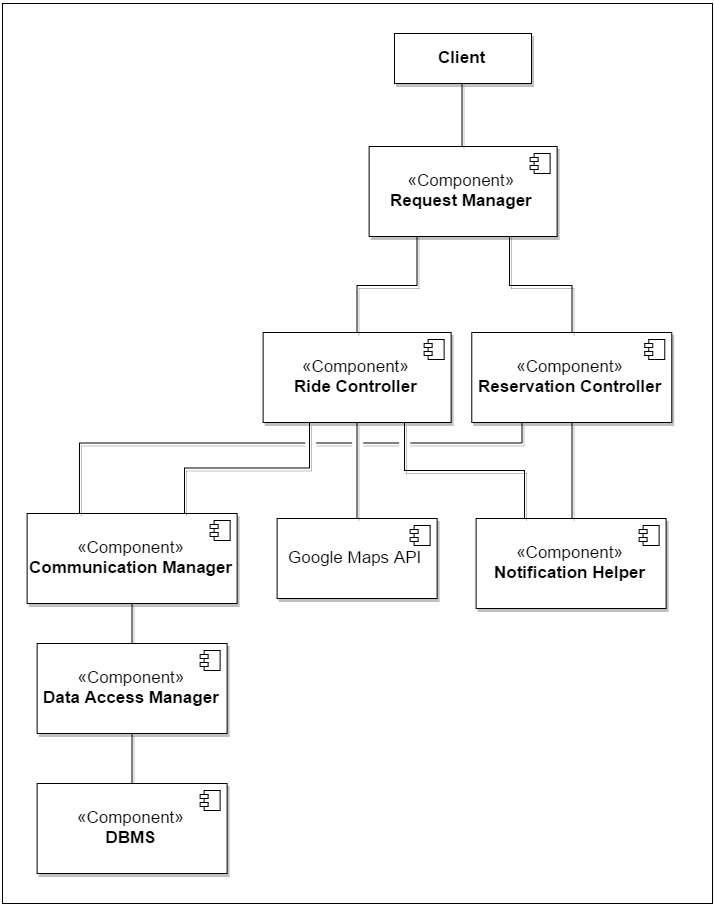

The diagram above was exported from draw.io. Its source (the exported page's mxGraphModel, read from the mxfile embedded in the PNG):
<mxGraphModel dx="3128" dy="1533" grid="1" gridSize="10" guides="1" tooltips="1" connect="1" arrows="1" fold="1" page="1" pageScale="1" pageWidth="40000" pageHeight="5000" background="#ffffff" math="0" shadow="0">
  <root>
    <mxCell id="0" />
    <mxCell id="1" parent="0" />
    <mxCell id="2" value="" style="whiteSpace=wrap;html=1;shadow=0;strokeColor=#000000;fontSize=17;fontColor=#FF8000;" vertex="1" parent="1">
      <mxGeometry x="3040" y="130" width="710" height="900" as="geometry" />
    </mxCell>
    <mxCell id="3" style="edgeStyle=orthogonalEdgeStyle;rounded=0;comic=0;html=1;exitX=0.5;exitY=0;entryX=0.5;entryY=1;shadow=1;endArrow=none;endFill=0;jettySize=auto;orthogonalLoop=1;strokeWidth=1;fontSize=17;fontColor=#FF8000;" edge="1" source="4" target="8" parent="1">
      <mxGeometry x="3169.620320798821" y="860" as="geometry" />
    </mxCell>
    <mxCell id="4" value="&lt;font color=&quot;#000000&quot;&gt;«Component»&lt;br&gt;&lt;/font&gt;&lt;b&gt;&lt;font color=&quot;#000000&quot;&gt;DBMS&lt;/font&gt;&lt;/b&gt;" style="html=1;shadow=1;fontSize=17;fontColor=#FF8000;" vertex="1" parent="1">
      <mxGeometry x="3074.620320798821" y="910" width="190" height="90" as="geometry" />
    </mxCell>
    <mxCell id="5" value="" style="shape=component;jettyWidth=8;jettyHeight=4;" vertex="1" parent="4">
      <mxGeometry x="1" width="20" height="20" relative="1" as="geometry">
        <mxPoint x="-27" y="7" as="offset" />
      </mxGeometry>
    </mxCell>
    <mxCell id="6" value="" style="shape=component;jettyWidth=8;jettyHeight=4;" vertex="1" parent="1">
      <mxGeometry x="3237.620320798821" y="917" width="20" height="20" as="geometry">
        <mxPoint x="-27" y="7" as="offset" />
      </mxGeometry>
    </mxCell>
    <mxCell id="7" style="edgeStyle=orthogonalEdgeStyle;rounded=0;comic=0;html=1;exitX=0.5;exitY=0;entryX=0.5;entryY=1;shadow=1;endArrow=none;endFill=0;jettySize=auto;orthogonalLoop=1;strokeWidth=1;fontSize=17;fontColor=#FF8000;" edge="1" source="8" target="11" parent="1">
      <mxGeometry x="3169.620320798821" y="730" as="geometry" />
    </mxCell>
    <mxCell id="8" value="&lt;font color=&quot;#000000&quot;&gt;«Component»&lt;br&gt;&lt;/font&gt;&lt;b&gt;&lt;font color=&quot;#000000&quot;&gt;Data Access Manager&lt;/font&gt;&lt;/b&gt;" style="html=1;shadow=1;fontSize=17;fontColor=#FF8000;" vertex="1" parent="1">
      <mxGeometry x="3074.620320798821" y="770" width="190" height="90" as="geometry" />
    </mxCell>
    <mxCell id="9" value="" style="shape=component;jettyWidth=8;jettyHeight=4;" vertex="1" parent="8">
      <mxGeometry x="1" width="20" height="20" relative="1" as="geometry">
        <mxPoint x="-27" y="7" as="offset" />
      </mxGeometry>
    </mxCell>
    <mxCell id="10" value="" style="shape=component;jettyWidth=8;jettyHeight=4;" vertex="1" parent="1">
      <mxGeometry x="3237.620320798821" y="777" width="20" height="20" as="geometry">
        <mxPoint x="-27" y="7" as="offset" />
      </mxGeometry>
    </mxCell>
    <mxCell id="11" value="&lt;font color=&quot;#000000&quot;&gt;«Component»&lt;br&gt;&lt;/font&gt;&lt;b&gt;&lt;font color=&quot;#000000&quot;&gt;Communication Manager&lt;/font&gt;&lt;/b&gt;" style="html=1;shadow=1;fontSize=17;fontColor=#FF8000;" vertex="1" parent="1">
      <mxGeometry x="3064.620320798821" y="640" width="210" height="90" as="geometry" />
    </mxCell>
    <mxCell id="12" value="" style="shape=component;jettyWidth=8;jettyHeight=4;" vertex="1" parent="11">
      <mxGeometry x="1" width="20" height="20" relative="1" as="geometry">
        <mxPoint x="-27" y="7" as="offset" />
      </mxGeometry>
    </mxCell>
    <mxCell id="13" value="" style="shape=component;jettyWidth=8;jettyHeight=4;" vertex="1" parent="1">
      <mxGeometry x="3247.620320798821" y="647" width="20" height="20" as="geometry">
        <mxPoint x="-27" y="7" as="offset" />
      </mxGeometry>
    </mxCell>
    <mxCell id="14" value="&lt;font color=&quot;#000000&quot;&gt;Google Maps API&lt;/font&gt;" style="html=1;shadow=1;fontSize=17;fontColor=#FF8000;" vertex="1" parent="1">
      <mxGeometry x="3314.620320798821" y="645" width="160" height="80" as="geometry" />
    </mxCell>
    <mxCell id="15" value="" style="shape=component;jettyWidth=8;jettyHeight=4;" vertex="1" parent="14">
      <mxGeometry x="1" width="20" height="20" relative="1" as="geometry">
        <mxPoint x="-27" y="7" as="offset" />
      </mxGeometry>
    </mxCell>
    <mxCell id="16" value="" style="shape=component;jettyWidth=8;jettyHeight=4;" vertex="1" parent="1">
      <mxGeometry x="3447.620320798821" y="652" width="20" height="20" as="geometry">
        <mxPoint x="-27" y="7" as="offset" />
      </mxGeometry>
    </mxCell>
    <mxCell id="17" value="&lt;font color=&quot;#000000&quot;&gt;«Component»&lt;br&gt;&lt;/font&gt;&lt;b&gt;&lt;font color=&quot;#000000&quot;&gt;Notification Helper&lt;/font&gt;&lt;/b&gt;" style="html=1;shadow=1;fontSize=17;fontColor=#FF8000;" vertex="1" parent="1">
      <mxGeometry x="3513.620320798821" y="645" width="190" height="90" as="geometry" />
    </mxCell>
    <mxCell id="18" value="" style="shape=component;jettyWidth=8;jettyHeight=4;" vertex="1" parent="17">
      <mxGeometry x="1" width="20" height="20" relative="1" as="geometry">
        <mxPoint x="-27" y="7" as="offset" />
      </mxGeometry>
    </mxCell>
    <mxCell id="19" value="" style="shape=component;jettyWidth=8;jettyHeight=4;" vertex="1" parent="1">
      <mxGeometry x="3676.620320798822" y="652" width="20" height="20" as="geometry">
        <mxPoint x="-27" y="7" as="offset" />
      </mxGeometry>
    </mxCell>
    <mxCell id="20" value="&lt;font color=&quot;#000000&quot;&gt;«Component»&lt;br&gt;&lt;/font&gt;&lt;b&gt;&lt;font color=&quot;#000000&quot;&gt;Ride Controller&lt;/font&gt;&lt;/b&gt;" style="html=1;shadow=1;fontSize=17;fontColor=#FF8000;" vertex="1" parent="1">
      <mxGeometry x="3300.620320798821" y="459" width="188" height="90" as="geometry" />
    </mxCell>
    <mxCell id="21" value="" style="shape=component;jettyWidth=8;jettyHeight=4;" vertex="1" parent="20">
      <mxGeometry x="1" width="20" height="20" relative="1" as="geometry">
        <mxPoint x="-27" y="7" as="offset" />
      </mxGeometry>
    </mxCell>
    <mxCell id="22" value="" style="shape=component;jettyWidth=8;jettyHeight=4;" vertex="1" parent="1">
      <mxGeometry x="3461.620320798822" y="466" width="20" height="20" as="geometry">
        <mxPoint x="-27" y="7" as="offset" />
      </mxGeometry>
    </mxCell>
    <mxCell id="23" style="edgeStyle=orthogonalEdgeStyle;rounded=0;comic=0;html=1;exitX=0.5;exitY=1;entryX=0.5;entryY=0;shadow=1;endArrow=none;endFill=0;jettySize=auto;orthogonalLoop=1;strokeWidth=1;fontSize=17;fontColor=#FF8000;" edge="1" source="25" target="17" parent="1">
      <mxGeometry x="3609.272727331839" y="549" as="geometry" />
    </mxCell>
    <mxCell id="24" style="edgeStyle=orthogonalEdgeStyle;rounded=0;comic=0;html=1;exitX=0.25;exitY=1;entryX=0.25;entryY=0;shadow=1;endArrow=none;endFill=0;jettySize=auto;orthogonalLoop=1;strokeWidth=1;fontSize=17;fontColor=#FF8000;" edge="1" source="25" target="11" parent="1">
      <mxGeometry x="3117.272727331839" y="549" as="geometry">
        <Array as="points">
          <mxPoint x="3559.272727331839" y="569" />
          <mxPoint x="3117.272727331839" y="569" />
        </Array>
      </mxGeometry>
    </mxCell>
    <mxCell id="25" value="&lt;font color=&quot;#000000&quot;&gt;«Component»&lt;br&gt;&lt;/font&gt;&lt;b&gt;&lt;font color=&quot;#000000&quot;&gt;Reservation Controller&lt;/font&gt;&lt;/b&gt;" style="html=1;shadow=1;fontSize=17;fontColor=#FF8000;" vertex="1" parent="1">
      <mxGeometry x="3509.272727331839" y="459" width="200" height="90" as="geometry" />
    </mxCell>
    <mxCell id="26" value="" style="shape=component;jettyWidth=8;jettyHeight=4;" vertex="1" parent="25">
      <mxGeometry x="1" width="20" height="20" relative="1" as="geometry">
        <mxPoint x="-27" y="7" as="offset" />
      </mxGeometry>
    </mxCell>
    <mxCell id="27" value="" style="shape=component;jettyWidth=8;jettyHeight=4;" vertex="1" parent="1">
      <mxGeometry x="3682.2727273318396" y="466" width="20" height="20" as="geometry">
        <mxPoint x="-27" y="7" as="offset" />
      </mxGeometry>
    </mxCell>
    <mxCell id="28" value="" style="whiteSpace=wrap;html=1;shadow=0;fontSize=17;fontColor=#FF8000;strokeColor=#FFFFFF;" vertex="1" parent="1">
      <mxGeometry x="3343.272727331839" y="564" width="10" height="10" as="geometry" />
    </mxCell>
    <mxCell id="29" style="edgeStyle=orthogonalEdgeStyle;rounded=0;comic=0;html=1;exitX=0.25;exitY=1;entryX=0.75;entryY=0;shadow=1;endArrow=none;endFill=0;jettySize=auto;orthogonalLoop=1;strokeWidth=1;fontSize=17;fontColor=#FF8000;" edge="1" source="20" target="11" parent="1">
      <mxGeometry x="3221.443850210586" y="549.5294117647059" as="geometry">
        <Array as="points">
          <mxPoint x="3347.620320798821" y="595" />
          <mxPoint x="3221.620320798821" y="595" />
        </Array>
      </mxGeometry>
    </mxCell>
    <mxCell id="30" value="" style="whiteSpace=wrap;html=1;shadow=0;fontSize=17;fontColor=#FF8000;strokeColor=#FFFFFF;" vertex="1" parent="1">
      <mxGeometry x="3390.272727331839" y="565" width="10" height="10" as="geometry" />
    </mxCell>
    <mxCell id="31" style="edgeStyle=orthogonalEdgeStyle;rounded=0;comic=0;html=1;exitX=0.5;exitY=1;entryX=0.5;entryY=0;shadow=1;endArrow=none;endFill=0;jettySize=auto;orthogonalLoop=1;strokeWidth=1;fontSize=17;fontColor=#FF8000;" edge="1" source="20" target="14" parent="1">
      <mxGeometry x="3394.385026681174" y="549.5294117647059" as="geometry" />
    </mxCell>
    <mxCell id="32" value="" style="whiteSpace=wrap;html=1;shadow=0;fontSize=17;fontColor=#FF8000;strokeColor=#FFFFFF;" vertex="1" parent="1">
      <mxGeometry x="3437.272727331839" y="564" width="10" height="10" as="geometry" />
    </mxCell>
    <mxCell id="33" style="edgeStyle=orthogonalEdgeStyle;rounded=0;comic=0;html=1;exitX=0.75;exitY=1;entryX=0.25;entryY=0;shadow=1;endArrow=none;endFill=0;jettySize=auto;orthogonalLoop=1;strokeWidth=1;fontSize=17;fontColor=#FF8000;" edge="1" source="20" target="17" parent="1">
      <mxGeometry x="3441.443850210586" y="549.5294117647059" as="geometry" />
    </mxCell>
    <mxCell id="34" style="edgeStyle=orthogonalEdgeStyle;rounded=0;comic=0;html=1;exitX=0.25;exitY=1;entryX=0.5;entryY=0;shadow=1;endArrow=none;endFill=0;jettySize=auto;orthogonalLoop=1;strokeWidth=1;fontSize=17;fontColor=#FF8000;" edge="1" source="36" target="20" parent="1">
      <mxGeometry x="3395" y="363" as="geometry" />
    </mxCell>
    <mxCell id="35" style="edgeStyle=orthogonalEdgeStyle;rounded=0;comic=0;html=1;exitX=0.75;exitY=1;entryX=0.5;entryY=0;shadow=1;endArrow=none;endFill=0;jettySize=auto;orthogonalLoop=1;strokeWidth=1;fontSize=17;fontColor=#FF8000;" edge="1" source="36" target="25" parent="1">
      <mxGeometry x="3547" y="363" as="geometry" />
    </mxCell>
    <mxCell id="36" value="&lt;font color=&quot;#000000&quot;&gt;«Component»&lt;br&gt;&lt;/font&gt;&lt;b&gt;&lt;font color=&quot;#000000&quot;&gt;Request Manager&lt;/font&gt;&lt;/b&gt;" style="html=1;shadow=1;fontSize=17;fontColor=#FF8000;" vertex="1" parent="1">
      <mxGeometry x="3406.620320798821" y="273" width="188" height="90" as="geometry" />
    </mxCell>
    <mxCell id="37" value="" style="shape=component;jettyWidth=8;jettyHeight=4;" vertex="1" parent="36">
      <mxGeometry x="1" width="20" height="20" relative="1" as="geometry">
        <mxPoint x="-27" y="7" as="offset" />
      </mxGeometry>
    </mxCell>
    <mxCell id="38" value="" style="shape=component;jettyWidth=8;jettyHeight=4;" vertex="1" parent="1">
      <mxGeometry x="3567.620320798821" y="280" width="20" height="20" as="geometry">
        <mxPoint x="-27" y="7" as="offset" />
      </mxGeometry>
    </mxCell>
    <mxCell id="39" style="edgeStyle=orthogonalEdgeStyle;rounded=0;comic=0;html=1;exitX=0.5;exitY=1;entryX=0.5;entryY=0;shadow=1;endArrow=none;endFill=0;jettySize=auto;orthogonalLoop=1;strokeWidth=1;fontSize=17;fontColor=#FF8000;" edge="1" source="40" target="36" parent="1">
      <mxGeometry x="3499.5" y="209.5" as="geometry" />
    </mxCell>
    <mxCell id="40" value="&lt;b&gt;&lt;font color=&quot;#000000&quot;&gt;Client&lt;/font&gt;&lt;/b&gt;" style="html=1;shadow=1;fontSize=17;fontColor=#FF8000;" vertex="1" parent="1">
      <mxGeometry x="3432" y="160" width="137" height="50" as="geometry" />
    </mxCell>
  </root>
</mxGraphModel>